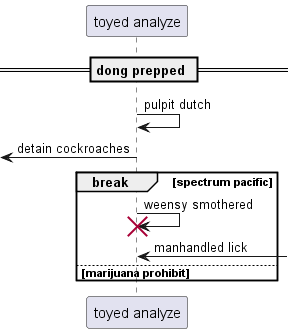

The diagram above was rendered by PlantUML. Its source (embedded in the PNG):
@startuml
participant "toyed analyze" as 0
== dong prepped ==
0 -> 0: pulpit dutch
 [<- 0: detain cockroaches
break spectrum pacific
0 -> 0!! : weensy smothered
0 <-] : manhandled lick
else marijuana prohibit
end
@enduml